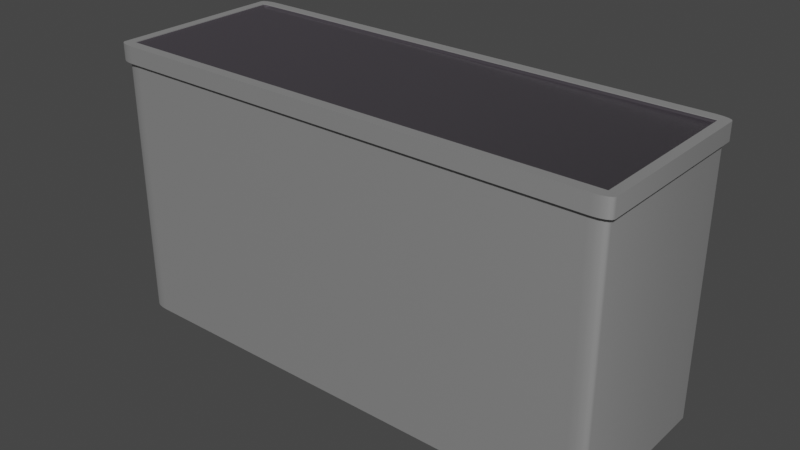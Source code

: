 # Source: controlPanel1.blend  (saved by Blender 3.3.6; exported with 4.5.12 LTS)
import bpy
from mathutils import Matrix  # noqa: F401  (used for matrix-valued properties, if any)

bpy.ops.wm.read_factory_settings(use_empty=True)
scene = bpy.context.scene
scene.name = 'Scene'

# ---- collections
col_collection = bpy.data.collections.new('Collection'); scene.collection.children.link(col_collection)

# ---- materials (node trees are filled in below, after node groups)
mat_controlpanel1_base_color = bpy.data.materials.new('ControlPanel1_base_color')
mat_controlpanel1_base_color.use_transparent_shadow = False
mat_controlpanel1_top_color = bpy.data.materials.new('ControlPanel1_top_color')
mat_controlpanel1_top_color.use_transparent_shadow = False

# ---- node groups
ng_auto_smooth = bpy.data.node_groups.new('Auto Smooth', 'GeometryNodeTree')
_s = ng_auto_smooth.interface.new_socket(name='Geometry', in_out='OUTPUT', socket_type='NodeSocketGeometry')
_s = ng_auto_smooth.interface.new_socket(name='Geometry', in_out='INPUT', socket_type='NodeSocketGeometry')
_s = ng_auto_smooth.interface.new_socket(name='Angle', in_out='INPUT', socket_type='NodeSocketFloat')
_s.subtype = 'ANGLE'
_s.min_value = 0.0
_s.max_value = 3.142
ng_auto_smooth.is_modifier = True
_N = ng_auto_smooth.nodes; _L = ng_auto_smooth.links
n0 = _N.new('NodeGroupOutput'); n0.name = 'Group Output'; n0.location = (480, -100)
n1 = _N.new('NodeGroupInput'); n1.name = 'Group Input'; n1.location = (-420, -300)
n2 = _N.new('NodeGroupInput'); n2.name = 'Group Input.001'; n2.location = (-60, -100)
n3 = _N.new('GeometryNodeSetShadeSmooth'); n3.name = 'Set Shade Smooth'; n3.location = (120, -100)
n3.domain = 'EDGE'
n4 = _N.new('GeometryNodeSetShadeSmooth'); n4.name = 'Set Shade Smooth.001'; n4.location = (300, -100)
n5 = _N.new('GeometryNodeInputMeshEdgeAngle'); n5.name = 'Edge Angle'; n5.location = (-420, -220)
n6 = _N.new('GeometryNodeInputEdgeSmooth'); n6.name = 'Is Edge Smooth'; n6.location = (-60, -160)
n7 = _N.new('GeometryNodeInputShadeSmooth'); n7.name = 'Is Face Smooth'; n7.location = (-240, -340)
n8 = _N.new('FunctionNodeBooleanMath'); n8.name = 'Boolean Math'; n8.location = (-60, -220)
n9 = _N.new('FunctionNodeCompare'); n9.name = 'Compare'; n9.location = (-240, -180)
n9.operation = 'LESS_EQUAL'
_L.new(n5.outputs[0], n9.inputs[0])
_L.new(n4.outputs[0], n0.inputs[0])
_L.new(n1.outputs[1], n9.inputs[1])
_L.new(n9.outputs[0], n8.inputs[0])
_L.new(n7.outputs[0], n8.inputs[1])
_L.new(n2.outputs[0], n3.inputs[0])
_L.new(n6.outputs[0], n3.inputs[1])
_L.new(n3.outputs[0], n4.inputs[0])
_L.new(n8.outputs[0], n3.inputs[2])
n0.is_active_output = True

# ---- material node trees
mat_controlpanel1_base_color.use_nodes = True; mat_controlpanel1_base_color.node_tree.nodes.clear()
_N = mat_controlpanel1_base_color.node_tree.nodes; _L = mat_controlpanel1_base_color.node_tree.links
n0 = _N.new('ShaderNodeBsdfPrincipled'); n0.name = 'Principled BSDF'; n0.location = (10, 300)
n0.distribution = 'GGX'
n0.subsurface_method = 'RANDOM_WALK_SKIN'
n0.inputs[0].default_value = (0.4869, 0.4869, 0.4869, 1.0)
n0.inputs[1].default_value = 0.7008
n0.inputs[2].default_value = 0.6339
n0.inputs[3].default_value = 1.45
n0.inputs[13].default_value = 0.7283
n0.inputs[27].default_value = (0.0, 0.0, 0.0, 1.0)
n0.inputs[28].default_value = 1.0
n1 = _N.new('ShaderNodeOutputMaterial'); n1.name = 'Material Output'; n1.location = (300, 300)
_L.new(n0.outputs[0], n1.inputs[0])
n1.is_active_output = True
mat_controlpanel1_top_color.use_nodes = True; mat_controlpanel1_top_color.node_tree.nodes.clear()
_N = mat_controlpanel1_top_color.node_tree.nodes; _L = mat_controlpanel1_top_color.node_tree.links
n0 = _N.new('ShaderNodeBsdfPrincipled'); n0.name = 'Principled BSDF'; n0.location = (10, 300)
n0.distribution = 'GGX'
n0.subsurface_method = 'RANDOM_WALK_SKIN'
n0.inputs[0].default_value = (0.1554, 0.14, 0.1626, 1.0)
n0.inputs[1].default_value = 0.7008
n0.inputs[2].default_value = 0.2598
n0.inputs[3].default_value = 1.45
n0.inputs[27].default_value = (0.0, 0.0, 0.0, 1.0)
n0.inputs[28].default_value = 1.0
n1 = _N.new('ShaderNodeOutputMaterial'); n1.name = 'Material Output'; n1.location = (477, 291)
_L.new(n0.outputs[0], n1.inputs[0])
n1.is_active_output = True

# ---- world
world_world = bpy.data.worlds.new('World'); scene.world = world_world
world_world.use_nodes = True; world_world.node_tree.nodes.clear()
_N = world_world.node_tree.nodes; _L = world_world.node_tree.links
n0 = _N.new('ShaderNodeOutputWorld'); n0.name = 'World Output'; n0.location = (300, 300)
n1 = _N.new('ShaderNodeBackground'); n1.name = 'Background'; n1.location = (10, 300)
n1.inputs[0].default_value = (0.05088, 0.05088, 0.05088, 1.0)
_L.new(n1.outputs[0], n0.inputs[0])
n0.is_active_output = True
world_world.color = (0.05088, 0.05088, 0.05088)
world_world.use_sun_shadow = False
world_world.sun_shadow_jitter_overblur = 0.0

# ---- meshes
me_cube_005 = bpy.data.meshes.new('Cube.005')
me_cube_005.from_pydata([(-0.9789, -0.3232, 0.55), (-0.9789, 0.3232, 0.55), (0.9789, -0.3232, 0.55), (0.9789, 0.3232, 0.55), (-0.9789, -0.3232, 0.5472), (-0.9646, -0.3182, 0.5394), (-0.9646, 0.3182, 0.5394), (-0.9789, 0.3232, 0.5472), (0.9646, 0.3182, 0.5394), (0.9789, 0.3232, 0.5472), (0.9646, -0.3182, 0.5394), (0.9789, -0.3232, 0.5472), (-0.9357, -0.35, -0.55), (-1.0, -0.3275, -0.55), (-0.9603, -0.3483, -0.55), (-0.9812, -0.3434, -0.55), (-0.9951, -0.3361, -0.55), (-1.0, 0.3275, -0.55), (-0.9357, 0.35, -0.55), (-0.9951, 0.3361, -0.55), (-0.9812, 0.3434, -0.55), (-0.9603, 0.3483, -0.55), (1.0, -0.3275, -0.55), (0.9357, -0.35, -0.55), (0.9951, -0.3361, -0.55), (0.9812, -0.3434, -0.55), (0.9603, -0.3483, -0.55), (0.9357, 0.35, -0.55), (1.0, 0.3275, -0.55), (0.9603, 0.3483, -0.55), (0.9812, 0.3434, -0.55), (0.9951, 0.3361, -0.55), (-1.0, -0.3275, 0.55), (-0.9357, -0.35, 0.55), (-0.9829, -0.3283, 0.55), (-0.9951, -0.3361, 0.55), (-0.9812, -0.3434, 0.55), (-0.9603, -0.3483, 0.55), (-0.9357, 0.35, 0.55), (-1.0, 0.3275, 0.55), (-0.9829, 0.3283, 0.55), (-0.9603, 0.3483, 0.55), (-0.9812, 0.3434, 0.55), (-0.9951, 0.3361, 0.55), (1.0, 0.3275, 0.55), (0.9357, 0.35, 0.55), (0.9829, 0.3283, 0.55), (0.9951, 0.3361, 0.55), (0.9812, 0.3434, 0.55), (0.9603, 0.3483, 0.55), (0.9357, -0.35, 0.55), (1.0, -0.3275, 0.55), (0.9829, -0.3283, 0.55), (0.9603, -0.3483, 0.55), (0.9812, -0.3434, 0.55), (0.9951, -0.3361, 0.55), (-0.9357, -0.35, 0.4832), (-0.9603, -0.3483, 0.4832), (-0.9812, -0.3434, 0.4832), (-0.9951, -0.3361, 0.4832), (-1.0, -0.3275, 0.4832), (-0.9357, 0.35, 0.4832), (-0.9603, 0.3483, 0.4832), (-0.9812, 0.3434, 0.4832), (-0.9951, 0.3361, 0.4832), (-1.0, 0.3275, 0.4832), (1.0, 0.3275, 0.4832), (0.9951, 0.3361, 0.4832), (0.9812, 0.3434, 0.4832), (0.9603, 0.3483, 0.4832), (0.9357, 0.35, 0.4832), (0.9357, -0.35, 0.4832), (0.9603, -0.3483, 0.4832), (0.9812, -0.3434, 0.4832), (0.9951, -0.3361, 0.4832), (1.0, -0.3275, 0.4832), (-1.016, -0.3408, 0.55), (-1.011, -0.3498, 0.55), (-0.9972, -0.3574, 0.55), (-0.976, -0.3625, 0.55), (-0.951, -0.3643, 0.55), (-0.951, 0.3643, 0.55), (-0.976, 0.3625, 0.55), (-0.9972, 0.3574, 0.55), (-1.011, 0.3498, 0.55), (-1.016, 0.3408, 0.55), (1.016, 0.3408, 0.55), (1.011, 0.3498, 0.55), (0.9972, 0.3574, 0.55), (0.976, 0.3625, 0.55), (0.951, 0.3643, 0.55), (0.951, -0.3643, 0.55), (0.976, -0.3625, 0.55), (0.9972, -0.3574, 0.55), (1.011, -0.3498, 0.55), (1.016, -0.3408, 0.55), (-0.951, -0.3643, 0.4832), (-0.976, 0.3625, 0.4832), (-0.9972, 0.3574, 0.4832), (-1.011, 0.3498, 0.4832), (-1.016, 0.3408, 0.4832), (1.011, 0.3498, 0.4832), (0.9972, 0.3574, 0.4832), (0.976, 0.3625, 0.4832), (0.951, 0.3643, 0.4832), (0.976, -0.3625, 0.4832), (0.9972, -0.3574, 0.4832), (1.011, -0.3498, 0.4832), (1.016, -0.3408, 0.4832), (-0.976, -0.3625, 0.4832), (-0.9972, -0.3574, 0.4832), (-1.011, -0.3498, 0.4832), (-1.016, -0.3408, 0.4832), (-0.951, 0.3643, 0.4832), (1.016, 0.3408, 0.4832), (0.951, -0.3643, 0.4832)], [], [(43, 42, 83, 84), (44, 51, 95, 86), (0, 1, 40, 39, 32, 34), (57, 56, 96, 109), (73, 74, 107, 106), (3, 1, 7, 9), (2, 0, 34, 33, 50, 52), (3, 2, 52, 51, 44, 46), (1, 3, 46, 45, 38, 40), (0, 2, 11, 4), (1, 0, 4, 7), (2, 3, 9, 11), (5, 6, 7, 4), (6, 8, 9, 7), (8, 10, 11, 9), (10, 5, 4, 11), (8, 6, 5, 10), (32, 35, 34), (35, 36, 34), (36, 37, 34), (37, 33, 34), (38, 41, 40), (41, 42, 40), (42, 43, 40), (43, 39, 40), (44, 47, 46), (47, 48, 46), (48, 49, 46), (49, 45, 46), (50, 53, 52), (53, 54, 52), (54, 55, 52), (55, 51, 52), (42, 41, 82, 83), (38, 45, 90, 81), (58, 57, 109, 110), (74, 75, 108, 107), (61, 18, 21, 62), (62, 21, 20, 63), (63, 20, 19, 64), (64, 19, 17, 65), (66, 28, 31, 67), (67, 31, 30, 68), (68, 30, 29, 69), (69, 29, 27, 70), (71, 23, 26, 72), (72, 26, 25, 73), (73, 25, 24, 74), (74, 24, 22, 75), (17, 19, 20, 21, 18, 27, 29, 30, 31, 28, 22, 24, 25, 26, 23, 12, 14, 15, 16, 13), (41, 38, 81, 82), (50, 33, 80, 91), (59, 58, 110, 111), (32, 39, 85, 76), (60, 59, 111, 112), (45, 49, 89, 90), (61, 62, 97, 113), (49, 48, 88, 89), (62, 63, 98, 97), (48, 47, 87, 88), (63, 64, 99, 98), (47, 44, 86, 87), (16, 59, 60, 13), (15, 58, 59, 16), (14, 57, 58, 15), (12, 56, 57, 14), (13, 60, 65, 17), (18, 61, 70, 27), (28, 66, 75, 22), (23, 71, 56, 12), (115, 91, 80, 96), (114, 86, 95, 108), (113, 81, 90, 104), (112, 76, 85, 100), (96, 80, 79, 109), (109, 79, 78, 110), (110, 78, 77, 111), (111, 77, 76, 112), (94, 107, 108, 95), (93, 106, 107, 94), (92, 105, 106, 93), (91, 115, 105, 92), (89, 103, 104, 90), (88, 102, 103, 89), (87, 101, 102, 88), (86, 114, 101, 87), (84, 99, 100, 85), (83, 98, 99, 84), (82, 97, 98, 83), (81, 113, 97, 82), (72, 73, 106, 105), (65, 60, 112, 100), (39, 43, 84, 85), (71, 72, 105, 115), (70, 61, 113, 104), (69, 70, 104, 103), (35, 32, 76, 77), (53, 50, 91, 92), (75, 66, 114, 108), (68, 69, 103, 102), (36, 35, 77, 78), (54, 53, 92, 93), (56, 71, 115, 96), (67, 68, 102, 101), (37, 36, 78, 79), (55, 54, 93, 94), (66, 67, 101, 114), (33, 37, 79, 80), (51, 55, 94, 95), (64, 65, 100, 99)])
me_cube_005.polygons.foreach_set('use_smooth', [True] * 110)
me_cube_005.polygons.foreach_set('material_index', [0, 0, 0, 0, 0, 0, 0, 0, 0, 0, 0, 0, 1, 1, 1, 1, 1, 0, 0, 0, 0, 0, 0, 0, 0, 0, 0, 0, 0, 0, 0, 0, 0, 0, 0, 0, 0, 0, 0, 0, 0, 0, 0, 0, 0, 0, 0, 0, 0, 0, 0, 0, 0, 0, 0, 0, 0, 0, 0, 0, 0, 0, 0, 0, 0, 0, 0, 0, 0, 0, 0, 0, 0, 0, 0, 0, 0, 0, 0, 0, 0, 0, 0, 0, 0, 0, 0, 0, 0, 0, 0, 0, 0, 0, 0, 0, 0, 0, 0, 0, 0, 0, 0, 0, 0, 0, 0, 0, 0, 0])
_uv = me_cube_005.uv_layers.new(name='UVMap')
_uv.uv.foreach_set('vector', [0.875, 0.505, 0.8742, 0.5008, 0.8742, 0.5008, 0.875, 0.505, 0.625, 0.508, 0.625, 0.742, 0.625, 0.742, 0.625, 0.508, 0.8724, 0.7474, 0.8724, 0.5026, 0.8729, 0.5021, 0.875, 0.508, 0.875, 0.742, 0.8729, 0.7479, 0.6098, 0.995, 0.6098, 0.992, 0.6098, 0.992, 0.6098, 0.995, 0.6098, 0.75, 0.6098, 0.745, 0.6098, 0.745, 0.6098, 0.75, 0.6276, 0.5026, 0.8724, 0.5026, 0.8724, 0.5026, 0.6276, 0.5026, 0.6276, 0.7474, 0.8724, 0.7474, 0.8729, 0.7479, 0.867, 0.75, 0.633, 0.75, 0.6271, 0.7479, 0.6276, 0.5026, 0.6276, 0.7474, 0.6271, 0.7479, 0.625, 0.742, 0.625, 0.508, 0.6271, 0.5021, 0.8724, 0.5026, 0.6276, 0.5026, 0.6271, 0.5021, 0.633, 0.5, 0.867, 0.5, 0.8729, 0.5021, 0.8724, 0.7474, 0.6276, 0.7474, 0.6276, 0.7474, 0.8724, 0.7474, 0.8724, 0.5026, 0.8724, 0.7474, 0.8724, 0.7474, 0.8724, 0.5026, 0.6276, 0.7474, 0.6276, 0.5026, 0.6276, 0.5026, 0.6276, 0.7474, 0.8706, 0.7455, 0.8706, 0.5045, 0.8724, 0.5026, 0.8724, 0.7474, 0.8706, 0.5045, 0.6294, 0.5045, 0.6276, 0.5026, 0.8724, 0.5026, 0.6294, 0.5045, 0.6294, 0.7455, 0.6276, 0.7474, 0.6276, 0.5026, 0.6294, 0.7455, 0.8706, 0.7455, 0.8724, 0.7474, 0.6276, 0.7474, 0.6294, 0.5045, 0.8706, 0.5045, 0.8706, 0.7455, 0.6294, 0.7455, 0.875, 0.742, 0.8744, 0.7466, 0.8729, 0.7479, 0.8744, 0.7466, 0.8742, 0.7492, 0.8729, 0.7479, 0.8742, 0.7492, 0.8745, 0.7495, 0.8729, 0.7479, 0.8745, 0.7495, 0.8744, 0.7494, 0.8729, 0.7479, 0.8744, 0.5006, 0.87, 0.4877, 0.8729, 0.5021, 0.87, 0.4877, 0.8742, 0.5008, 0.8729, 0.5021, 0.8742, 0.5008, 0.875, 0.505, 0.8729, 0.5021, 0.875, 0.505, 0.875, 0.508, 0.8729, 0.5021, 0.625, 0.5, 0.625, 0.4994, 0.625, 0.4979, 0.625, 0.4994, 0.625, 0.4976, 0.625, 0.4979, 0.625, 0.4976, 0.625, 0.495, 0.625, 0.4979, 0.625, 0.495, 0.625, 0.492, 0.625, 0.4979, 0.625, 0.758, 0.625, 0.755, 0.625, 0.7521, 0.625, 0.755, 0.625, 0.7524, 0.625, 0.7521, 0.625, 0.7524, 0.625, 0.7506, 0.625, 0.7521, 0.625, 0.7506, 0.625, 0.75, 0.625, 0.7521, 0.8742, 0.5008, 0.87, 0.4877, 0.87, 0.4877, 0.8742, 0.5008, 0.867, 0.5, 0.633, 0.5, 0.633, 0.5, 0.867, 0.5, 0.6098, 1.0, 0.6098, 0.995, 0.6098, 0.995, 0.6098, 1.0, 0.6098, 0.745, 0.6098, 0.742, 0.6098, 0.742, 0.6098, 0.745, 0.6098, 0.258, 0.375, 0.258, 0.375, 0.255, 0.6098, 0.255, 0.6098, 0.255, 0.375, 0.255, 0.375, 0.25, 0.6098, 0.25, 0.6098, 0.25, 0.375, 0.25, 0.375, 0.245, 0.6098, 0.245, 0.6098, 0.245, 0.375, 0.245, 0.375, 0.242, 0.6098, 0.242, 0.6098, 0.508, 0.375, 0.508, 0.375, 0.505, 0.6098, 0.505, 0.6098, 0.505, 0.375, 0.505, 0.375, 0.5, 0.6098, 0.5, 0.6098, 0.5, 0.375, 0.5, 0.375, 0.495, 0.6098, 0.495, 0.6098, 0.495, 0.375, 0.495, 0.375, 0.492, 0.6098, 0.492, 0.6098, 0.758, 0.375, 0.758, 0.375, 0.755, 0.6098, 0.755, 0.6098, 0.755, 0.375, 0.755, 0.375, 0.75, 0.6098, 0.75, 0.6098, 0.75, 0.375, 0.75, 0.375, 0.745, 0.6098, 0.745, 0.6098, 0.745, 0.375, 0.745, 0.375, 0.742, 0.6098, 0.742, 0.125, 0.508, 0.1256, 0.505, 0.1274, 0.5024, 0.13, 0.5006, 0.133, 0.5, 0.367, 0.5, 0.37, 0.5006, 0.3726, 0.5024, 0.3744, 0.505, 0.375, 0.508, 0.375, 0.742, 0.3744, 0.745, 0.3726, 0.7476, 0.37, 0.7494, 0.367, 0.75, 0.133, 0.75, 0.13, 0.7494, 0.1274, 0.7476, 0.1256, 0.745, 0.125, 0.742, 0.87, 0.4877, 0.8744, 0.5006, 0.8744, 0.5006, 0.87, 0.4877, 0.633, 0.75, 0.867, 0.75, 0.867, 0.75, 0.633, 0.75, 0.6098, 0.004963, 0.6098, 0.0, 0.6098, 0.0, 0.6098, 0.004963, 0.875, 0.742, 0.875, 0.508, 0.875, 0.508, 0.875, 0.742, 0.6098, 0.008039, 0.6098, 0.004963, 0.6098, 0.004963, 0.6098, 0.008039, 0.625, 0.492, 0.625, 0.495, 0.625, 0.495, 0.625, 0.492, 0.6098, 0.258, 0.6098, 0.255, 0.6098, 0.255, 0.6098, 0.258, 0.625, 0.495, 0.625, 0.4976, 0.625, 0.4976, 0.625, 0.495, 0.6098, 0.255, 0.6098, 0.25, 0.6098, 0.25, 0.6098, 0.255, 0.625, 0.4976, 0.625, 0.4994, 0.625, 0.4994, 0.625, 0.4976, 0.6098, 0.25, 0.6098, 0.245, 0.6098, 0.245, 0.6098, 0.25, 0.625, 0.4994, 0.625, 0.5, 0.625, 0.5, 0.625, 0.4994, 0.375, 0.004963, 0.6098, 0.004963, 0.6098, 0.008039, 0.375, 0.008039, 0.375, 0.0, 0.6098, 0.0, 0.6098, 0.004963, 0.375, 0.004963, 0.375, 0.995, 0.6098, 0.995, 0.6098, 1.0, 0.375, 1.0, 0.375, 0.992, 0.6098, 0.992, 0.6098, 0.995, 0.375, 0.995, 0.375, 0.008039, 0.6098, 0.008039, 0.6098, 0.242, 0.375, 0.242, 0.375, 0.258, 0.6098, 0.258, 0.6098, 0.492, 0.375, 0.492, 0.375, 0.508, 0.6098, 0.508, 0.6098, 0.742, 0.375, 0.742, 0.375, 0.758, 0.6098, 0.758, 0.6098, 0.992, 0.375, 0.992, 0.6098, 0.758, 0.625, 0.758, 0.625, 0.992, 0.6098, 0.992, 0.6098, 0.508, 0.625, 0.508, 0.625, 0.742, 0.6098, 0.742, 0.6098, 0.258, 0.625, 0.258, 0.625, 0.492, 0.6098, 0.492, 0.6098, 0.008039, 0.625, 0.008039, 0.625, 0.242, 0.6098, 0.242, 0.6098, 0.992, 0.625, 0.992, 0.625, 0.995, 0.6098, 0.995, 0.6098, 0.995, 0.625, 0.995, 0.625, 1.0, 0.6098, 1.0, 0.6098, 0.0, 0.625, 0.0, 0.625, 0.004963, 0.6098, 0.004963, 0.6098, 0.004963, 0.625, 0.004963, 0.625, 0.008039, 0.6098, 0.008039, 0.625, 0.745, 0.6098, 0.745, 0.6098, 0.742, 0.625, 0.742, 0.625, 0.75, 0.6098, 0.75, 0.6098, 0.745, 0.625, 0.745, 0.625, 0.755, 0.6098, 0.755, 0.6098, 0.75, 0.625, 0.75, 0.625, 0.758, 0.6098, 0.758, 0.6098, 0.755, 0.625, 0.755, 0.625, 0.495, 0.6098, 0.495, 0.6098, 0.492, 0.625, 0.492, 0.625, 0.5, 0.6098, 0.5, 0.6098, 0.495, 0.625, 0.495, 0.625, 0.505, 0.6098, 0.505, 0.6098, 0.5, 0.625, 0.5, 0.625, 0.508, 0.6098, 0.508, 0.6098, 0.505, 0.625, 0.505, 0.625, 0.245, 0.6098, 0.245, 0.6098, 0.242, 0.625, 0.242, 0.625, 0.25, 0.6098, 0.25, 0.6098, 0.245, 0.625, 0.245, 0.625, 0.255, 0.6098, 0.255, 0.6098, 0.25, 0.625, 0.25, 0.625, 0.258, 0.6098, 0.258, 0.6098, 0.255, 0.625, 0.255, 0.6098, 0.755, 0.6098, 0.75, 0.6098, 0.75, 0.6098, 0.755, 0.6098, 0.242, 0.6098, 0.008039, 0.6098, 0.008039, 0.6098, 0.242, 0.875, 0.508, 0.875, 0.505, 0.875, 0.505, 0.875, 0.508, 0.6098, 0.758, 0.6098, 0.755, 0.6098, 0.755, 0.6098, 0.758, 0.6098, 0.492, 0.6098, 0.258, 0.6098, 0.258, 0.6098, 0.492, 0.6098, 0.495, 0.6098, 0.492, 0.6098, 0.492, 0.6098, 0.495, 0.8744, 0.7466, 0.875, 0.742, 0.875, 0.742, 0.8744, 0.7466, 0.625, 0.755, 0.625, 0.758, 0.625, 0.758, 0.625, 0.755, 0.6098, 0.742, 0.6098, 0.508, 0.6098, 0.508, 0.6098, 0.742, 0.6098, 0.5, 0.6098, 0.495, 0.6098, 0.495, 0.6098, 0.5, 0.8742, 0.7492, 0.8744, 0.7466, 0.8744, 0.7466, 0.8742, 0.7492, 0.625, 0.7524, 0.625, 0.755, 0.625, 0.755, 0.625, 0.7524, 0.6098, 0.992, 0.6098, 0.758, 0.6098, 0.758, 0.6098, 0.992, 0.6098, 0.505, 0.6098, 0.5, 0.6098, 0.5, 0.6098, 0.505, 0.8745, 0.7495, 0.8742, 0.7492, 0.8742, 0.7492, 0.8745, 0.7495, 0.625, 0.7506, 0.625, 0.7524, 0.625, 0.7524, 0.625, 0.7506, 0.6098, 0.508, 0.6098, 0.505, 0.6098, 0.505, 0.6098, 0.508, 0.8744, 0.7494, 0.8745, 0.7495, 0.8745, 0.7495, 0.8744, 0.7494, 0.625, 0.75, 0.625, 0.7506, 0.625, 0.7506, 0.625, 0.75, 0.6098, 0.245, 0.6098, 0.242, 0.6098, 0.242, 0.6098, 0.245])
me_cube_005.materials.append(mat_controlpanel1_base_color)
me_cube_005.materials.append(mat_controlpanel1_top_color)
me_cube_005.update()

# ---- objects
ob_controlpanel1 = bpy.data.objects.new('ControlPanel1', me_cube_005)

# ---- transforms, parenting, visibility, modifiers, constraints
ob_controlpanel1.location = (0.0, 0.0, 0.0)
_m = ob_controlpanel1.modifiers.new('Auto Smooth', 'NODES')
_m.node_group = ng_auto_smooth
_gi = [s.identifier for s in ng_auto_smooth.interface.items_tree if s.item_type == 'SOCKET' and s.in_out == 'INPUT']
_m[_gi[1]] = 0.6266  # Angle

# ---- collection membership
col_collection.objects.link(ob_controlpanel1)

# ---- scene / render settings (as saved in the file)
scene.frame_start = 1; scene.frame_end = 250; scene.frame_set(1)
scene.render.engine = 'BLENDER_EEVEE_NEXT'
scene.cycles.sampling_pattern = 'TABULATED_SOBOL'
scene.cycles.use_light_tree = False
scene.view_settings.view_transform = 'Filmic'
bpy.context.view_layer.update()

# ---- added for rendering (the .blend has no active camera and no usable light): camera, sun
cam_auto = bpy.data.cameras.new('AutoCamera')
cam_auto.lens = 50.0
cam_auto.sensor_width = 36.0
cam_auto.clip_end = 1000.0
ob_auto_camera = bpy.data.objects.new('AutoCamera', cam_auto)
scene.collection.objects.link(ob_auto_camera)
ob_auto_camera.location = (2.24214, -2.69057, 1.79371)
ob_auto_camera.rotation_euler = (1.09748, -7.21219e-08, 0.694738)
scene.camera = ob_auto_camera
light_auto_sun = bpy.data.lights.new('AutoSun', 'SUN')
light_auto_sun.energy = 3.0
light_auto_sun.angle = 0.0523599
ob_auto_sun = bpy.data.objects.new('AutoSun', light_auto_sun)
scene.collection.objects.link(ob_auto_sun)
ob_auto_sun.rotation_euler = (0.872665, 0.174533, 0.523599)
bpy.context.view_layer.update()
